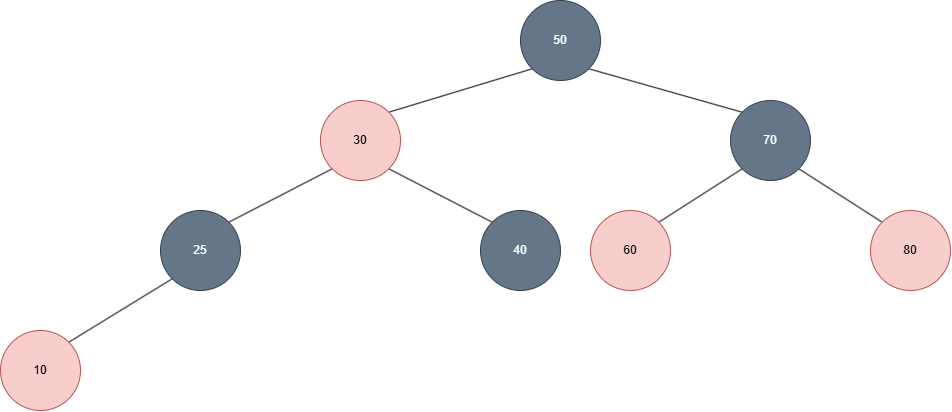

The diagram above was exported from draw.io. Its source (the exported page's mxGraphModel, read from the mxfile embedded in the PNG):
<mxGraphModel dx="2118" dy="2217" grid="1" gridSize="10" guides="1" tooltips="1" connect="1" arrows="1" fold="1" page="1" pageScale="1" pageWidth="827" pageHeight="1169" math="0" shadow="0">
  <root>
    <mxCell id="0" />
    <mxCell id="1" parent="0" />
    <mxCell id="qQwf4YaXPCpregCBnTK8-4" edge="1" parent="1" source="qQwf4YaXPCpregCBnTK8-1" style="rounded=0;orthogonalLoop=1;jettySize=auto;html=1;exitX=0;exitY=1;exitDx=0;exitDy=0;entryX=1;entryY=0;entryDx=0;entryDy=0;endArrow=none;endFill=0;" target="qQwf4YaXPCpregCBnTK8-2">
      <mxGeometry relative="1" as="geometry" />
    </mxCell>
    <mxCell id="qQwf4YaXPCpregCBnTK8-5" edge="1" parent="1" source="qQwf4YaXPCpregCBnTK8-1" style="edgeStyle=none;shape=connector;rounded=0;orthogonalLoop=1;jettySize=auto;html=1;exitX=1;exitY=1;exitDx=0;exitDy=0;entryX=0;entryY=0;entryDx=0;entryDy=0;strokeColor=default;align=center;verticalAlign=middle;fontFamily=Helvetica;fontSize=11;fontColor=default;labelBackgroundColor=default;endArrow=none;endFill=0;" target="qQwf4YaXPCpregCBnTK8-3">
      <mxGeometry relative="1" as="geometry" />
    </mxCell>
    <mxCell id="qQwf4YaXPCpregCBnTK8-1" parent="1" style="ellipse;whiteSpace=wrap;html=1;aspect=fixed;fillColor=#647687;fontColor=#ffffff;strokeColor=#314354;" value="50" vertex="1">
      <mxGeometry height="80" width="80" x="360" y="310" as="geometry" />
    </mxCell>
    <mxCell id="qQwf4YaXPCpregCBnTK8-7" edge="1" parent="1" source="qQwf4YaXPCpregCBnTK8-2" style="edgeStyle=none;shape=connector;rounded=0;orthogonalLoop=1;jettySize=auto;html=1;exitX=0;exitY=1;exitDx=0;exitDy=0;entryX=1;entryY=0;entryDx=0;entryDy=0;strokeColor=default;align=center;verticalAlign=middle;fontFamily=Helvetica;fontSize=11;fontColor=default;labelBackgroundColor=default;endArrow=none;endFill=0;" target="qQwf4YaXPCpregCBnTK8-16">
      <mxGeometry relative="1" as="geometry">
        <mxPoint x="68.2842712474619" y="531.7157287525383" as="targetPoint" />
      </mxGeometry>
    </mxCell>
    <mxCell id="qQwf4YaXPCpregCBnTK8-9" edge="1" parent="1" source="qQwf4YaXPCpregCBnTK8-2" style="edgeStyle=none;shape=connector;rounded=0;orthogonalLoop=1;jettySize=auto;html=1;exitX=1;exitY=1;exitDx=0;exitDy=0;entryX=0;entryY=0;entryDx=0;entryDy=0;strokeColor=default;align=center;verticalAlign=middle;fontFamily=Helvetica;fontSize=11;fontColor=default;labelBackgroundColor=default;endArrow=none;endFill=0;" target="qQwf4YaXPCpregCBnTK8-8">
      <mxGeometry relative="1" as="geometry" />
    </mxCell>
    <mxCell id="qQwf4YaXPCpregCBnTK8-2" parent="1" style="ellipse;whiteSpace=wrap;html=1;aspect=fixed;fillColor=#f8cecc;strokeColor=#b85450;" value="30" vertex="1">
      <mxGeometry height="80" width="80" x="160" y="410" as="geometry" />
    </mxCell>
    <mxCell id="qQwf4YaXPCpregCBnTK8-11" edge="1" parent="1" source="qQwf4YaXPCpregCBnTK8-3" style="edgeStyle=none;shape=connector;rounded=0;orthogonalLoop=1;jettySize=auto;html=1;exitX=0;exitY=1;exitDx=0;exitDy=0;entryX=1;entryY=0;entryDx=0;entryDy=0;strokeColor=default;align=center;verticalAlign=middle;fontFamily=Helvetica;fontSize=11;fontColor=default;labelBackgroundColor=default;endArrow=none;endFill=0;" target="qQwf4YaXPCpregCBnTK8-10">
      <mxGeometry relative="1" as="geometry" />
    </mxCell>
    <mxCell id="qQwf4YaXPCpregCBnTK8-14" edge="1" parent="1" source="qQwf4YaXPCpregCBnTK8-3" style="edgeStyle=none;shape=connector;rounded=0;orthogonalLoop=1;jettySize=auto;html=1;exitX=1;exitY=1;exitDx=0;exitDy=0;entryX=0;entryY=0;entryDx=0;entryDy=0;strokeColor=default;align=center;verticalAlign=middle;fontFamily=Helvetica;fontSize=11;fontColor=default;labelBackgroundColor=default;endArrow=none;endFill=0;" target="qQwf4YaXPCpregCBnTK8-12">
      <mxGeometry relative="1" as="geometry" />
    </mxCell>
    <mxCell id="qQwf4YaXPCpregCBnTK8-3" parent="1" style="ellipse;whiteSpace=wrap;html=1;aspect=fixed;fillColor=#647687;strokeColor=#314354;fontColor=#ffffff;" value="70" vertex="1">
      <mxGeometry height="80" width="80" x="570" y="410" as="geometry" />
    </mxCell>
    <mxCell id="qQwf4YaXPCpregCBnTK8-17" edge="1" parent="1" source="qQwf4YaXPCpregCBnTK8-16" style="edgeStyle=none;shape=connector;rounded=0;orthogonalLoop=1;jettySize=auto;html=1;exitX=0;exitY=1;exitDx=0;exitDy=0;entryX=1;entryY=0;entryDx=0;entryDy=0;strokeColor=default;align=center;verticalAlign=middle;fontFamily=Helvetica;fontSize=11;fontColor=default;labelBackgroundColor=default;endArrow=none;endFill=0;" target="qQwf4YaXPCpregCBnTK8-15">
      <mxGeometry relative="1" as="geometry">
        <mxPoint x="11.715728752538098" y="588.2842712474626" as="sourcePoint" />
      </mxGeometry>
    </mxCell>
    <mxCell id="qQwf4YaXPCpregCBnTK8-8" parent="1" style="ellipse;whiteSpace=wrap;html=1;aspect=fixed;fillColor=#647687;strokeColor=#314354;fontColor=#ffffff;" value="40" vertex="1">
      <mxGeometry height="80" width="80" x="320" y="520" as="geometry" />
    </mxCell>
    <mxCell id="qQwf4YaXPCpregCBnTK8-10" parent="1" style="ellipse;whiteSpace=wrap;html=1;aspect=fixed;fillColor=#f8cecc;strokeColor=#b85450;" value="60" vertex="1">
      <mxGeometry height="80" width="80" x="430" y="520" as="geometry" />
    </mxCell>
    <mxCell id="qQwf4YaXPCpregCBnTK8-12" parent="1" style="ellipse;whiteSpace=wrap;html=1;aspect=fixed;fillColor=#f8cecc;strokeColor=#b85450;" value="80" vertex="1">
      <mxGeometry height="80" width="80" x="710" y="520" as="geometry" />
    </mxCell>
    <mxCell id="qQwf4YaXPCpregCBnTK8-15" parent="1" style="ellipse;whiteSpace=wrap;html=1;aspect=fixed;fillColor=#f8cecc;strokeColor=#b85450;" value="10" vertex="1">
      <mxGeometry height="80" width="80" x="-160" y="640" as="geometry" />
    </mxCell>
    <mxCell id="qQwf4YaXPCpregCBnTK8-16" parent="1" style="ellipse;whiteSpace=wrap;html=1;aspect=fixed;fillColor=#647687;strokeColor=#314354;fontColor=#ffffff;" value="25" vertex="1">
      <mxGeometry height="80" width="80" y="520" as="geometry" />
    </mxCell>
  </root>
</mxGraphModel>